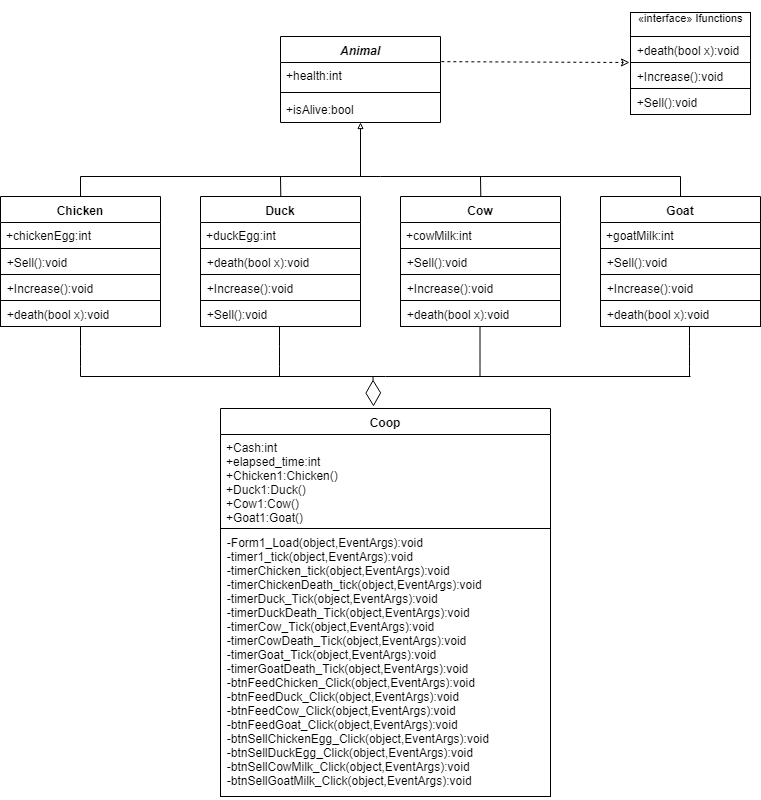

The diagram above was exported from draw.io. Its source (the exported page's mxGraphModel, read from the mxfile embedded in the PNG):
<mxGraphModel dx="1695" dy="2124" grid="1" gridSize="10" guides="1" tooltips="1" connect="1" arrows="1" fold="1" page="1" pageScale="1" pageWidth="827" pageHeight="1169" math="0" shadow="0">
  <root>
    <mxCell id="0" />
    <mxCell id="1" parent="0" />
    <mxCell id="-9qfLuJg_qMwLBlJIUcr-1" value="Animal" style="swimlane;fontStyle=3;align=center;verticalAlign=top;childLayout=stackLayout;horizontal=1;startSize=26;horizontalStack=0;resizeParent=1;resizeParentMax=0;resizeLast=0;collapsible=1;marginBottom=0;" parent="1" vertex="1">
      <mxGeometry x="320" y="-40" width="160" height="86" as="geometry" />
    </mxCell>
    <mxCell id="-9qfLuJg_qMwLBlJIUcr-2" value="+health:int" style="text;strokeColor=none;fillColor=none;align=left;verticalAlign=top;spacingLeft=4;spacingRight=4;overflow=hidden;rotatable=0;points=[[0,0.5],[1,0.5]];portConstraint=eastwest;" parent="-9qfLuJg_qMwLBlJIUcr-1" vertex="1">
      <mxGeometry y="26" width="160" height="26" as="geometry" />
    </mxCell>
    <mxCell id="-9qfLuJg_qMwLBlJIUcr-3" value="" style="line;strokeWidth=1;fillColor=none;align=left;verticalAlign=middle;spacingTop=-1;spacingLeft=3;spacingRight=3;rotatable=0;labelPosition=right;points=[];portConstraint=eastwest;" parent="-9qfLuJg_qMwLBlJIUcr-1" vertex="1">
      <mxGeometry y="52" width="160" height="8" as="geometry" />
    </mxCell>
    <mxCell id="-9qfLuJg_qMwLBlJIUcr-59" value="+isAlive:bool" style="text;strokeColor=none;fillColor=none;align=left;verticalAlign=top;spacingLeft=4;spacingRight=4;overflow=hidden;rotatable=0;points=[[0,0.5],[1,0.5]];portConstraint=eastwest;" parent="-9qfLuJg_qMwLBlJIUcr-1" vertex="1">
      <mxGeometry y="60" width="160" height="26" as="geometry" />
    </mxCell>
    <mxCell id="-9qfLuJg_qMwLBlJIUcr-7" value="Chicken&#10;&#10;" style="swimlane;fontStyle=1;align=center;verticalAlign=top;childLayout=stackLayout;horizontal=1;startSize=26;horizontalStack=0;resizeParent=1;resizeParentMax=0;resizeLast=0;collapsible=1;marginBottom=0;" parent="1" vertex="1">
      <mxGeometry x="40" y="120" width="160" height="130" as="geometry" />
    </mxCell>
    <mxCell id="-9qfLuJg_qMwLBlJIUcr-8" value="+chickenEgg:int" style="text;strokeColor=none;fillColor=none;align=left;verticalAlign=top;spacingLeft=4;spacingRight=4;overflow=hidden;rotatable=0;points=[[0,0.5],[1,0.5]];portConstraint=eastwest;" parent="-9qfLuJg_qMwLBlJIUcr-7" vertex="1">
      <mxGeometry y="26" width="160" height="26" as="geometry" />
    </mxCell>
    <mxCell id="8zSHCbx3nY9M26t7VU0N-5" value="+Sell():void" style="text;strokeColor=#000000;fillColor=none;align=left;verticalAlign=top;spacingLeft=4;spacingRight=4;overflow=hidden;rotatable=0;points=[[0,0.5],[1,0.5]];portConstraint=eastwest;" vertex="1" parent="-9qfLuJg_qMwLBlJIUcr-7">
      <mxGeometry y="52" width="160" height="26" as="geometry" />
    </mxCell>
    <mxCell id="8zSHCbx3nY9M26t7VU0N-4" value="+Increase():void" style="text;strokeColor=#000000;fillColor=none;align=left;verticalAlign=top;spacingLeft=4;spacingRight=4;overflow=hidden;rotatable=0;points=[[0,0.5],[1,0.5]];portConstraint=eastwest;" vertex="1" parent="-9qfLuJg_qMwLBlJIUcr-7">
      <mxGeometry y="78" width="160" height="26" as="geometry" />
    </mxCell>
    <mxCell id="8zSHCbx3nY9M26t7VU0N-3" value="+death(bool x):void" style="text;strokeColor=#000000;fillColor=none;align=left;verticalAlign=top;spacingLeft=4;spacingRight=4;overflow=hidden;rotatable=0;points=[[0,0.5],[1,0.5]];portConstraint=eastwest;" vertex="1" parent="-9qfLuJg_qMwLBlJIUcr-7">
      <mxGeometry y="104" width="160" height="26" as="geometry" />
    </mxCell>
    <mxCell id="-9qfLuJg_qMwLBlJIUcr-11" value="Duck&#10;&#10;" style="swimlane;fontStyle=1;align=center;verticalAlign=top;childLayout=stackLayout;horizontal=1;startSize=26;horizontalStack=0;resizeParent=1;resizeParentMax=0;resizeLast=0;collapsible=1;marginBottom=0;" parent="1" vertex="1">
      <mxGeometry x="240" y="120" width="160" height="52" as="geometry" />
    </mxCell>
    <mxCell id="-9qfLuJg_qMwLBlJIUcr-12" value="+duckEgg:int" style="text;strokeColor=none;fillColor=none;align=left;verticalAlign=top;spacingLeft=4;spacingRight=4;overflow=hidden;rotatable=0;points=[[0,0.5],[1,0.5]];portConstraint=eastwest;" parent="-9qfLuJg_qMwLBlJIUcr-11" vertex="1">
      <mxGeometry y="26" width="160" height="26" as="geometry" />
    </mxCell>
    <mxCell id="-9qfLuJg_qMwLBlJIUcr-15" value="Cow" style="swimlane;fontStyle=1;align=center;verticalAlign=top;childLayout=stackLayout;horizontal=1;startSize=26;horizontalStack=0;resizeParent=1;resizeParentMax=0;resizeLast=0;collapsible=1;marginBottom=0;" parent="1" vertex="1">
      <mxGeometry x="440" y="120" width="160" height="130" as="geometry" />
    </mxCell>
    <mxCell id="-9qfLuJg_qMwLBlJIUcr-16" value="+cowMilk:int" style="text;strokeColor=none;fillColor=none;align=left;verticalAlign=top;spacingLeft=4;spacingRight=4;overflow=hidden;rotatable=0;points=[[0,0.5],[1,0.5]];portConstraint=eastwest;" parent="-9qfLuJg_qMwLBlJIUcr-15" vertex="1">
      <mxGeometry y="26" width="160" height="26" as="geometry" />
    </mxCell>
    <mxCell id="8zSHCbx3nY9M26t7VU0N-14" value="+Sell():void" style="text;strokeColor=#000000;fillColor=none;align=left;verticalAlign=top;spacingLeft=4;spacingRight=4;overflow=hidden;rotatable=0;points=[[0,0.5],[1,0.5]];portConstraint=eastwest;" vertex="1" parent="-9qfLuJg_qMwLBlJIUcr-15">
      <mxGeometry y="52" width="160" height="26" as="geometry" />
    </mxCell>
    <mxCell id="8zSHCbx3nY9M26t7VU0N-13" value="+Increase():void" style="text;strokeColor=#000000;fillColor=none;align=left;verticalAlign=top;spacingLeft=4;spacingRight=4;overflow=hidden;rotatable=0;points=[[0,0.5],[1,0.5]];portConstraint=eastwest;" vertex="1" parent="-9qfLuJg_qMwLBlJIUcr-15">
      <mxGeometry y="78" width="160" height="26" as="geometry" />
    </mxCell>
    <mxCell id="8zSHCbx3nY9M26t7VU0N-12" value="+death(bool x):void" style="text;strokeColor=#000000;fillColor=none;align=left;verticalAlign=top;spacingLeft=4;spacingRight=4;overflow=hidden;rotatable=0;points=[[0,0.5],[1,0.5]];portConstraint=eastwest;" vertex="1" parent="-9qfLuJg_qMwLBlJIUcr-15">
      <mxGeometry y="104" width="160" height="26" as="geometry" />
    </mxCell>
    <mxCell id="-9qfLuJg_qMwLBlJIUcr-23" value="Goat" style="swimlane;fontStyle=1;align=center;verticalAlign=top;childLayout=stackLayout;horizontal=1;startSize=26;horizontalStack=0;resizeParent=1;resizeParentMax=0;resizeLast=0;collapsible=1;marginBottom=0;" parent="1" vertex="1">
      <mxGeometry x="640" y="120" width="160" height="52" as="geometry" />
    </mxCell>
    <mxCell id="-9qfLuJg_qMwLBlJIUcr-24" value="+goatMilk:int" style="text;strokeColor=none;fillColor=none;align=left;verticalAlign=top;spacingLeft=4;spacingRight=4;overflow=hidden;rotatable=0;points=[[0,0.5],[1,0.5]];portConstraint=eastwest;" parent="-9qfLuJg_qMwLBlJIUcr-23" vertex="1">
      <mxGeometry y="26" width="160" height="26" as="geometry" />
    </mxCell>
    <mxCell id="-9qfLuJg_qMwLBlJIUcr-38" value="" style="endArrow=none;html=1;strokeColor=#000000;rounded=0;" parent="1" edge="1">
      <mxGeometry width="50" height="50" relative="1" as="geometry">
        <mxPoint x="120" y="120" as="sourcePoint" />
        <mxPoint x="720" y="100" as="targetPoint" />
        <Array as="points">
          <mxPoint x="120" y="100" />
        </Array>
      </mxGeometry>
    </mxCell>
    <mxCell id="-9qfLuJg_qMwLBlJIUcr-41" value="" style="endArrow=none;html=1;exitX=0.5;exitY=0;exitDx=0;exitDy=0;" parent="1" source="-9qfLuJg_qMwLBlJIUcr-23" edge="1">
      <mxGeometry width="50" height="50" relative="1" as="geometry">
        <mxPoint x="720" y="120" as="sourcePoint" />
        <mxPoint x="720" y="100" as="targetPoint" />
      </mxGeometry>
    </mxCell>
    <mxCell id="-9qfLuJg_qMwLBlJIUcr-43" value="" style="endArrow=none;html=1;exitX=0.5;exitY=0;exitDx=0;exitDy=0;" parent="1" edge="1">
      <mxGeometry width="50" height="50" relative="1" as="geometry">
        <mxPoint x="320.2857142857142" y="120" as="sourcePoint" />
        <mxPoint x="320" y="100" as="targetPoint" />
      </mxGeometry>
    </mxCell>
    <mxCell id="-9qfLuJg_qMwLBlJIUcr-45" value="" style="endArrow=none;html=1;exitX=0.5;exitY=0;exitDx=0;exitDy=0;" parent="1" edge="1">
      <mxGeometry width="50" height="50" relative="1" as="geometry">
        <mxPoint x="520.2857142857142" y="120" as="sourcePoint" />
        <mxPoint x="520" y="100" as="targetPoint" />
      </mxGeometry>
    </mxCell>
    <mxCell id="-9qfLuJg_qMwLBlJIUcr-48" value="" style="endArrow=block;endFill=0;endSize=4;html=1;entryX=0.5;entryY=1;entryDx=0;entryDy=0;" parent="1" target="-9qfLuJg_qMwLBlJIUcr-1" edge="1">
      <mxGeometry width="160" relative="1" as="geometry">
        <mxPoint x="400" y="100" as="sourcePoint" />
        <mxPoint x="399.7142857142858" y="72" as="targetPoint" />
      </mxGeometry>
    </mxCell>
    <mxCell id="-9qfLuJg_qMwLBlJIUcr-49" value="&lt;p style=&quot;font-size: 11px ; line-height: 150%&quot;&gt;&lt;font style=&quot;font-size: 11px&quot;&gt;«interface» Ifunctions&lt;/font&gt;&lt;/p&gt;&lt;b style=&quot;font-size: 11px&quot;&gt;&lt;br&gt;&lt;/b&gt;" style="html=1;" parent="1" vertex="1">
      <mxGeometry x="670" y="-64" width="120" height="24" as="geometry" />
    </mxCell>
    <mxCell id="-9qfLuJg_qMwLBlJIUcr-53" value="" style="endArrow=classic;html=1;fillColor=#fff2cc;strokeColor=#000000;endFill=0;dashed=1;exitX=1.004;exitY=-0.033;exitDx=0;exitDy=0;exitPerimeter=0;" parent="1" source="-9qfLuJg_qMwLBlJIUcr-2" edge="1">
      <mxGeometry width="50" height="50" relative="1" as="geometry">
        <mxPoint x="480" y="28" as="sourcePoint" />
        <mxPoint x="669" y="-14" as="targetPoint" />
      </mxGeometry>
    </mxCell>
    <mxCell id="-9qfLuJg_qMwLBlJIUcr-61" value="+death(bool x):void" style="text;strokeColor=#000000;fillColor=none;align=left;verticalAlign=top;spacingLeft=4;spacingRight=4;overflow=hidden;rotatable=0;points=[[0,0.5],[1,0.5]];portConstraint=eastwest;" parent="1" vertex="1">
      <mxGeometry x="670" y="-40" width="120" height="26" as="geometry" />
    </mxCell>
    <mxCell id="-9qfLuJg_qMwLBlJIUcr-62" value="+Increase():void" style="text;strokeColor=#000000;fillColor=none;align=left;verticalAlign=top;spacingLeft=4;spacingRight=4;overflow=hidden;rotatable=0;points=[[0,0.5],[1,0.5]];portConstraint=eastwest;" parent="1" vertex="1">
      <mxGeometry x="670" y="-14" width="120" height="26" as="geometry" />
    </mxCell>
    <mxCell id="-9qfLuJg_qMwLBlJIUcr-63" value="+Sell():void" style="text;strokeColor=#000000;fillColor=none;align=left;verticalAlign=top;spacingLeft=4;spacingRight=4;overflow=hidden;rotatable=0;points=[[0,0.5],[1,0.5]];portConstraint=eastwest;" parent="1" vertex="1">
      <mxGeometry x="670" y="12" width="120" height="26" as="geometry" />
    </mxCell>
    <mxCell id="-9qfLuJg_qMwLBlJIUcr-68" value="Coop" style="swimlane;fontStyle=1;align=center;verticalAlign=top;childLayout=stackLayout;horizontal=1;startSize=26;horizontalStack=0;resizeParent=1;resizeParentMax=0;resizeLast=0;collapsible=1;marginBottom=0;strokeColor=#000000;" parent="1" vertex="1">
      <mxGeometry x="260" y="332" width="330" height="120" as="geometry" />
    </mxCell>
    <mxCell id="-9qfLuJg_qMwLBlJIUcr-69" value="+Cash:int&#10;+elapsed_time:int&#10;+Chicken1:Chicken()&#10;+Duck1:Duck()&#10;+Cow1:Cow()&#10;+Goat1:Goat()&#10;" style="text;strokeColor=none;fillColor=none;align=left;verticalAlign=top;spacingLeft=4;spacingRight=4;overflow=hidden;rotatable=0;points=[[0,0.5],[1,0.5]];portConstraint=eastwest;" parent="-9qfLuJg_qMwLBlJIUcr-68" vertex="1">
      <mxGeometry y="26" width="330" height="94" as="geometry" />
    </mxCell>
    <mxCell id="8zSHCbx3nY9M26t7VU0N-6" value="+death(bool x):void" style="text;strokeColor=#000000;fillColor=none;align=left;verticalAlign=top;spacingLeft=4;spacingRight=4;overflow=hidden;rotatable=0;points=[[0,0.5],[1,0.5]];portConstraint=eastwest;" vertex="1" parent="1">
      <mxGeometry x="240" y="172" width="160" height="26" as="geometry" />
    </mxCell>
    <mxCell id="8zSHCbx3nY9M26t7VU0N-7" value="+Increase():void" style="text;strokeColor=#000000;fillColor=none;align=left;verticalAlign=top;spacingLeft=4;spacingRight=4;overflow=hidden;rotatable=0;points=[[0,0.5],[1,0.5]];portConstraint=eastwest;" vertex="1" parent="1">
      <mxGeometry x="240" y="198" width="160" height="26" as="geometry" />
    </mxCell>
    <mxCell id="8zSHCbx3nY9M26t7VU0N-8" value="+Sell():void" style="text;strokeColor=#000000;fillColor=none;align=left;verticalAlign=top;spacingLeft=4;spacingRight=4;overflow=hidden;rotatable=0;points=[[0,0.5],[1,0.5]];portConstraint=eastwest;" vertex="1" parent="1">
      <mxGeometry x="240" y="224" width="160" height="26" as="geometry" />
    </mxCell>
    <mxCell id="8zSHCbx3nY9M26t7VU0N-15" value="+Sell():void" style="text;strokeColor=#000000;fillColor=none;align=left;verticalAlign=top;spacingLeft=4;spacingRight=4;overflow=hidden;rotatable=0;points=[[0,0.5],[1,0.5]];portConstraint=eastwest;" vertex="1" parent="1">
      <mxGeometry x="640" y="172" width="160" height="26" as="geometry" />
    </mxCell>
    <mxCell id="8zSHCbx3nY9M26t7VU0N-16" value="+death(bool x):void" style="text;strokeColor=#000000;fillColor=none;align=left;verticalAlign=top;spacingLeft=4;spacingRight=4;overflow=hidden;rotatable=0;points=[[0,0.5],[1,0.5]];portConstraint=eastwest;" vertex="1" parent="1">
      <mxGeometry x="640" y="224" width="160" height="26" as="geometry" />
    </mxCell>
    <mxCell id="8zSHCbx3nY9M26t7VU0N-17" value="+Increase():void" style="text;strokeColor=#000000;fillColor=none;align=left;verticalAlign=top;spacingLeft=4;spacingRight=4;overflow=hidden;rotatable=0;points=[[0,0.5],[1,0.5]];portConstraint=eastwest;" vertex="1" parent="1">
      <mxGeometry x="640" y="198" width="160" height="26" as="geometry" />
    </mxCell>
    <mxCell id="8zSHCbx3nY9M26t7VU0N-20" value="-Form1_Load(object,EventArgs):void&#10;-timer1_tick(object,EventArgs):void&#10;-timerChicken_tick(object,EventArgs):void&#10;-timerChickenDeath_tick(object,EventArgs):void&#10;-timerDuck_Tick(object,EventArgs):void&#10;-timerDuckDeath_Tick(object,EventArgs):void&#10;-timerCow_Tick(object,EventArgs):void&#10;-timerCowDeath_Tick(object,EventArgs):void&#10;-timerGoat_Tick(object,EventArgs):void&#10;-timerGoatDeath_Tick(object,EventArgs):void&#10;-btnFeedChicken_Click(object,EventArgs):void&#10;-btnFeedDuck_Click(object,EventArgs):void&#10;-btnFeedCow_Click(object,EventArgs):void&#10;-btnFeedGoat_Click(object,EventArgs):void&#10;-btnSellChickenEgg_Click(object,EventArgs):void&#10;-btnSellDuckEgg_Click(object,EventArgs):void&#10;-btnSellCowMilk_Click(object,EventArgs):void&#10;-btnSellGoatMilk_Click(object,EventArgs):void&#10;&#10;&#10;&#10;&#10;&#10;" style="text;strokeColor=#000000;fillColor=none;align=left;verticalAlign=top;spacingLeft=4;spacingRight=4;overflow=hidden;rotatable=0;points=[[0,0.5],[1,0.5]];portConstraint=eastwest;" vertex="1" parent="1">
      <mxGeometry x="260" y="452" width="330" height="268" as="geometry" />
    </mxCell>
    <mxCell id="8zSHCbx3nY9M26t7VU0N-25" value="" style="endArrow=none;html=1;" edge="1" parent="1">
      <mxGeometry width="50" height="50" relative="1" as="geometry">
        <mxPoint x="120" y="300" as="sourcePoint" />
        <mxPoint x="730" y="300" as="targetPoint" />
      </mxGeometry>
    </mxCell>
    <mxCell id="8zSHCbx3nY9M26t7VU0N-26" value="" style="endArrow=none;html=1;entryX=0.5;entryY=1;entryDx=0;entryDy=0;entryPerimeter=0;" edge="1" parent="1" target="8zSHCbx3nY9M26t7VU0N-3">
      <mxGeometry width="50" height="50" relative="1" as="geometry">
        <mxPoint x="120" y="300" as="sourcePoint" />
        <mxPoint x="120" y="260" as="targetPoint" />
        <Array as="points">
          <mxPoint x="120" y="280" />
        </Array>
      </mxGeometry>
    </mxCell>
    <mxCell id="8zSHCbx3nY9M26t7VU0N-27" value="" style="endArrow=none;html=1;entryX=0.5;entryY=1;entryDx=0;entryDy=0;entryPerimeter=0;" edge="1" parent="1">
      <mxGeometry width="50" height="50" relative="1" as="geometry">
        <mxPoint x="319" y="300" as="sourcePoint" />
        <mxPoint x="319" y="250" as="targetPoint" />
        <Array as="points">
          <mxPoint x="319" y="280" />
        </Array>
      </mxGeometry>
    </mxCell>
    <mxCell id="8zSHCbx3nY9M26t7VU0N-28" value="" style="endArrow=none;html=1;entryX=0.5;entryY=1;entryDx=0;entryDy=0;entryPerimeter=0;" edge="1" parent="1">
      <mxGeometry width="50" height="50" relative="1" as="geometry">
        <mxPoint x="519.4999999999998" y="300" as="sourcePoint" />
        <mxPoint x="519.4999999999998" y="250" as="targetPoint" />
        <Array as="points">
          <mxPoint x="519.5" y="280" />
        </Array>
      </mxGeometry>
    </mxCell>
    <mxCell id="8zSHCbx3nY9M26t7VU0N-29" value="" style="endArrow=none;html=1;entryX=0.5;entryY=1;entryDx=0;entryDy=0;entryPerimeter=0;" edge="1" parent="1">
      <mxGeometry width="50" height="50" relative="1" as="geometry">
        <mxPoint x="728.9999999999998" y="300" as="sourcePoint" />
        <mxPoint x="728.9999999999998" y="250" as="targetPoint" />
        <Array as="points">
          <mxPoint x="729" y="280" />
        </Array>
      </mxGeometry>
    </mxCell>
    <mxCell id="8zSHCbx3nY9M26t7VU0N-30" value="" style="endArrow=diamondThin;endFill=0;endSize=24;html=1;" edge="1" parent="1">
      <mxGeometry width="160" relative="1" as="geometry">
        <mxPoint x="412.5" y="300" as="sourcePoint" />
        <mxPoint x="413" y="330" as="targetPoint" />
      </mxGeometry>
    </mxCell>
  </root>
</mxGraphModel>